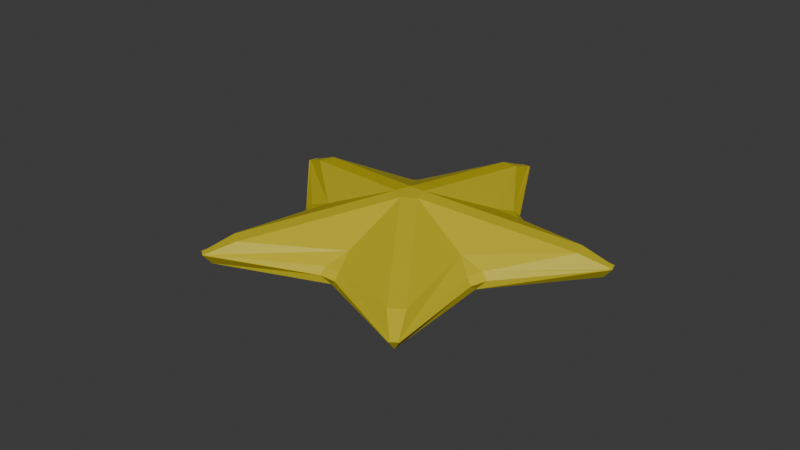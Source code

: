 # Source: Star.blend  (saved by Blender 4.0.36; exported with 4.5.12 LTS)
import bpy
from mathutils import Matrix  # noqa: F401  (used for matrix-valued properties, if any)

bpy.ops.wm.read_factory_settings(use_empty=True)
scene = bpy.context.scene
scene.name = 'Scene'

# ---- collections
col_collection = bpy.data.collections.new('Collection'); scene.collection.children.link(col_collection)

# ---- materials (node trees are filled in below, after node groups)
mat_material_001 = bpy.data.materials.new('Material.001')
mat_material_001.use_transparent_shadow = False

# ---- material node trees
mat_material_001.use_nodes = True; mat_material_001.node_tree.nodes.clear()
_N = mat_material_001.node_tree.nodes; _L = mat_material_001.node_tree.links
n0 = _N.new('ShaderNodeBsdfPrincipled'); n0.name = 'Principled BSDF'; n0.location = (10, 300)
n0.inputs[0].default_value = (0.5961, 0.4961, 0.01496, 1.0)
n0.inputs[3].default_value = 1.45
n1 = _N.new('ShaderNodeOutputMaterial'); n1.name = 'Material Output'; n1.location = (300, 300)
_L.new(n0.outputs[0], n1.inputs[0])
n1.is_active_output = True

# ---- world
world_world = bpy.data.worlds.new('World'); scene.world = world_world
world_world.use_nodes = True; world_world.node_tree.nodes.clear()
_N = world_world.node_tree.nodes; _L = world_world.node_tree.links
n0 = _N.new('ShaderNodeOutputWorld'); n0.name = 'World Output'; n0.location = (300, 300)
n1 = _N.new('ShaderNodeBackground'); n1.name = 'Background'; n1.location = (10, 300)
n1.inputs[0].default_value = (0.05088, 0.05088, 0.05088, 1.0)
_L.new(n1.outputs[0], n0.inputs[0])
n0.is_active_output = True
world_world.color = (0.05088, 0.05088, 0.05088)
world_world.use_sun_shadow = False
world_world.sun_shadow_jitter_overblur = 0.0

# ---- meshes
me_star_001 = bpy.data.meshes.new('Star.001')
me_star_001.from_pydata([(0.0, 0.0, 0.2444), (0.0, 0.0, -0.2444), (0.5204, -1.233e-08, 0.04854), (0.65, 0.0, -0.04854), (0.9061, 0.6583, 0.04854), (0.9061, 0.6583, -0.04854), (0.1608, 0.495, 0.04854), (0.2009, 0.6182, -0.04854), (-0.3461, 1.065, 0.04854), (-0.3461, 1.065, -0.04854), (-0.421, 0.3059, 0.04854), (-0.5259, 0.3821, -0.04854), (-1.12, 9.791e-08, 0.04854), (-1.12, 9.791e-08, -0.04854), (-0.421, -0.3059, 0.04854), (-0.5259, -0.3821, -0.04854), (-0.3461, -1.065, 0.04854), (-0.3461, -1.065, -0.04854), (0.1608, -0.495, 0.04854), (0.2009, -0.6182, -0.04854), (0.9061, -0.6583, 0.04854), (0.9061, -0.6583, -0.04854)], [], [(2, 0, 20), (0, 2, 4), (0, 4, 6), (0, 6, 8), (0, 8, 10), (0, 10, 12), (0, 12, 14), (0, 14, 16), (0, 16, 18), (0, 18, 20), (3, 2, 20, 21), (2, 3, 5, 4), (4, 5, 7, 6), (6, 7, 9, 8), (8, 9, 11, 10), (10, 11, 13, 12), (12, 13, 15, 14), (14, 15, 17, 16), (16, 17, 19, 18), (18, 19, 21, 20), (1, 3, 21), (3, 1, 5), (5, 1, 7), (7, 1, 9), (9, 1, 11), (11, 1, 13), (13, 1, 15), (15, 1, 17), (17, 1, 19), (19, 1, 21)])
me_star_001.materials.append(mat_material_001)
me_star_001.update()

# ---- objects
ob_star_001 = bpy.data.objects.new('Star.001', me_star_001)

# ---- transforms, parenting, visibility, modifiers, constraints
ob_star_001.location = (0.0, 0.0, 0.0)
ob_star_001.rotation_euler = (0.0, 0.0, -0.3199)
_m = ob_star_001.modifiers.new('Bevel', 'BEVEL')

# ---- collection membership
col_collection.objects.link(ob_star_001)

# ---- scene / render settings (as saved in the file)
scene.frame_start = 1; scene.frame_end = 250; scene.frame_set(1)
scene.render.engine = 'BLENDER_EEVEE_NEXT'
scene.cycles.sampling_pattern = 'TABULATED_SOBOL'
bpy.context.view_layer.update()

# ---- added for rendering (the .blend has no active camera and no usable light): camera, sun
cam_auto = bpy.data.cameras.new('AutoCamera')
cam_auto.lens = 50.0
cam_auto.sensor_width = 36.0
cam_auto.clip_end = 1000.0
ob_auto_camera = bpy.data.objects.new('AutoCamera', cam_auto)
scene.collection.objects.link(ob_auto_camera)
ob_auto_camera.location = (3.27419, -4.00765, 2.67729)
ob_auto_camera.rotation_euler = (1.09748, -7.21219e-08, 0.694738)
scene.camera = ob_auto_camera
light_auto_sun = bpy.data.lights.new('AutoSun', 'SUN')
light_auto_sun.energy = 3.0
light_auto_sun.angle = 0.0523599
ob_auto_sun = bpy.data.objects.new('AutoSun', light_auto_sun)
scene.collection.objects.link(ob_auto_sun)
ob_auto_sun.rotation_euler = (0.872665, 0.174533, 0.523599)
bpy.context.view_layer.update()
